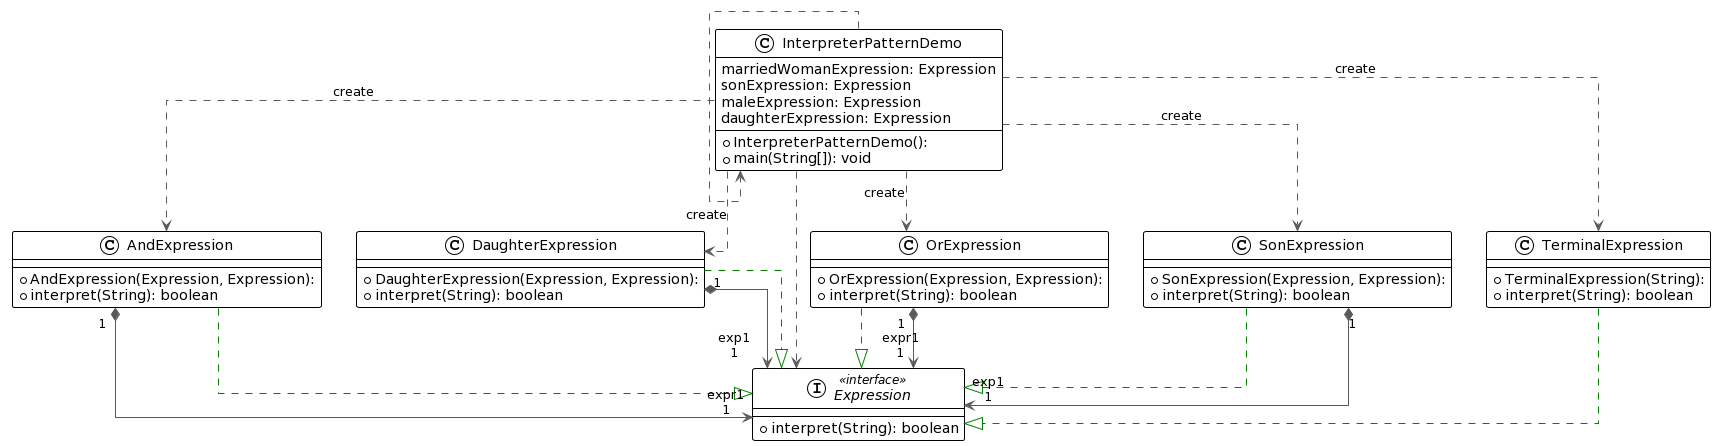

The diagram above was rendered by PlantUML. Its source (embedded in the PNG):
@startuml
!theme plain
top to bottom direction
skinparam linetype ortho

class AndExpression {
  + AndExpression(Expression, Expression): 
  + interpret(String): boolean
}
class DaughterExpression {
  + DaughterExpression(Expression, Expression): 
  + interpret(String): boolean
}
interface Expression << interface >> {
  + interpret(String): boolean
}
class InterpreterPatternDemo {
  + InterpreterPatternDemo(): 
  + main(String[]): void
   marriedWomanExpression: Expression
   sonExpression: Expression
   maleExpression: Expression
   daughterExpression: Expression
}
class OrExpression {
  + OrExpression(Expression, Expression): 
  + interpret(String): boolean
}
class SonExpression {
  + SonExpression(Expression, Expression): 
  + interpret(String): boolean
}
class TerminalExpression {
  + TerminalExpression(String): 
  + interpret(String): boolean
}

AndExpression           -[#008200,dashed]-^  Expression             
AndExpression          "1" *-[#595959,plain]-> "expr1\n1" Expression             
DaughterExpression      -[#008200,dashed]-^  Expression             
DaughterExpression     "1" *-[#595959,plain]-> "exp1\n1" Expression             
InterpreterPatternDemo  -[#595959,dashed]->  AndExpression          : "«create»"
InterpreterPatternDemo  -[#595959,dashed]->  DaughterExpression     : "«create»"
InterpreterPatternDemo  -[#595959,dashed]->  Expression             
InterpreterPatternDemo  -[#595959,dashed]->  InterpreterPatternDemo 
InterpreterPatternDemo  -[#595959,dashed]->  OrExpression           : "«create»"
InterpreterPatternDemo  -[#595959,dashed]->  SonExpression          : "«create»"
InterpreterPatternDemo  -[#595959,dashed]->  TerminalExpression     : "«create»"
OrExpression            -[#008200,dashed]-^  Expression             
OrExpression           "1" *-[#595959,plain]-> "expr1\n1" Expression             
SonExpression           -[#008200,dashed]-^  Expression             
SonExpression          "1" *-[#595959,plain]-> "exp1\n1" Expression             
TerminalExpression      -[#008200,dashed]-^  Expression
@enduml